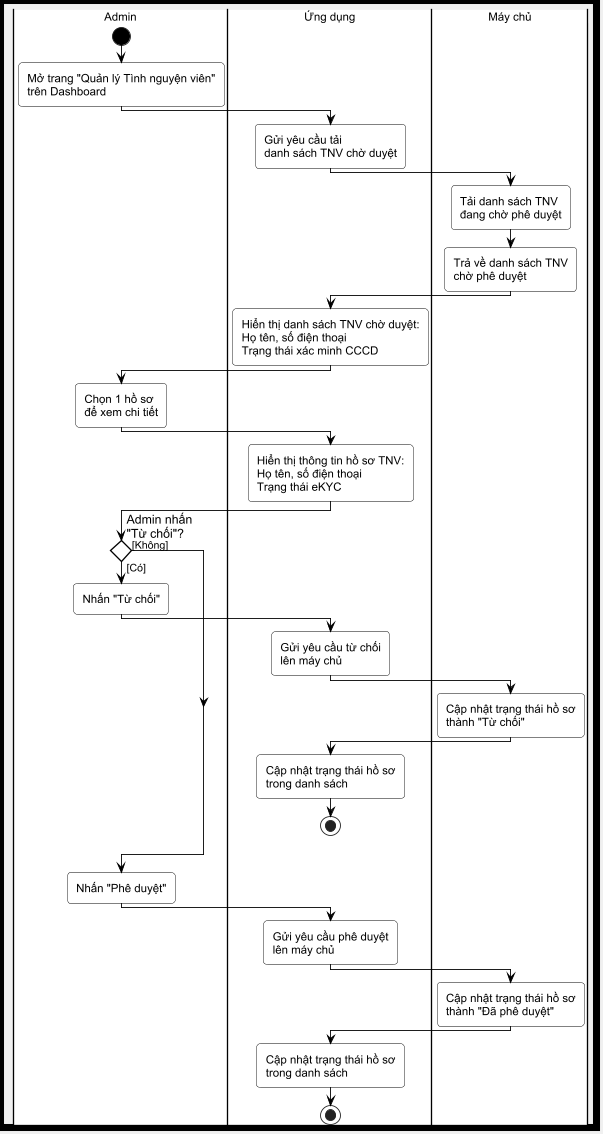

The diagram above was rendered by PlantUML. Its source (embedded in the PNG):
@startuml UC10_Activity

scale 0.88
skinparam shadowing false
skinparam backgroundColor #f0f0f0
skinparam headerBackgroundColor #f0f0f0
skinparam defaultFontName Arial
skinparam defaultFontSize 13

skinparam ActivityBorderColor black
skinparam ActivityBackgroundColor White
skinparam ActivityFontColor black
skinparam ActivityFontSize 13

skinparam ActivityDiamondBorderColor black
skinparam ActivityDiamondBackgroundColor White
skinparam ActivityDiamondFontColor black
skinparam ActivityDiamondFontSize 14

skinparam ActivityArrowColor black
skinparam ArrowFontColor black
skinparam ArrowFontSize 12

skinparam ActivityStartColor Black
skinparam ActivityEndColor Black

skinparam conditionStyle diamond

skinparam DiagramBorderColor black
skinparam DiagramBorderThickness 8
skinparam PartitionBorderColor black
skinparam PartitionBorderThickness 3

<style>
diamond {
  RoundCorner 0
  LineThickness 1.5
  Padding 10
}
activity {
  RoundCorner 8
}
swimlane {
  BorderThickness 3
  BorderColor black
  TitleBorderThickness 4
  TitleBorderColor black
  TitleBackgroundColor #e8e8e8
  TitleFontSize 24
  BackgroundColor #ffffff
  Padding 10
}
document {
  Padding 10
}
</style>

|#ffffff| Admin |
start
:Mở trang "Quản lý Tình nguyện viên"\ntrên Dashboard;

|#ffffff| Ứng dụng |
:Gửi yêu cầu tải\ndanh sách TNV chờ duyệt;

|#ffffff| Máy chủ |
:Tải danh sách TNV\nđang chờ phê duyệt;
:Trả về danh sách TNV\nchờ phê duyệt;

|#ffffff| Ứng dụng |
:Hiển thị danh sách TNV chờ duyệt:\nHọ tên, số điện thoại\nTrạng thái xác minh CCCD;

|#ffffff| Admin |
:Chọn 1 hồ sơ\nđể xem chi tiết;

|#ffffff| Ứng dụng |
:Hiển thị thông tin hồ sơ TNV:\nHọ tên, số điện thoại\nTrạng thái eKYC;

|#ffffff| Admin |
if (Admin nhấn\n"Từ chối"?) then ([Có])
  :Nhấn "Từ chối";
  |#ffffff| Ứng dụng |
  :Gửi yêu cầu từ chối\nlên máy chủ;
  |#ffffff| Máy chủ |
  :Cập nhật trạng thái hồ sơ\nthành "Từ chối";
  |#ffffff| Ứng dụng |
  :Cập nhật trạng thái hồ sơ\ntrong danh sách;
  stop
else ([Không])
endif

|#ffffff| Admin |
:Nhấn "Phê duyệt";

|#ffffff| Ứng dụng |
:Gửi yêu cầu phê duyệt\nlên máy chủ;

|#ffffff| Máy chủ |
:Cập nhật trạng thái hồ sơ\nthành "Đã phê duyệt";

|#ffffff| Ứng dụng |
:Cập nhật trạng thái hồ sơ\ntrong danh sách;
stop

@enduml